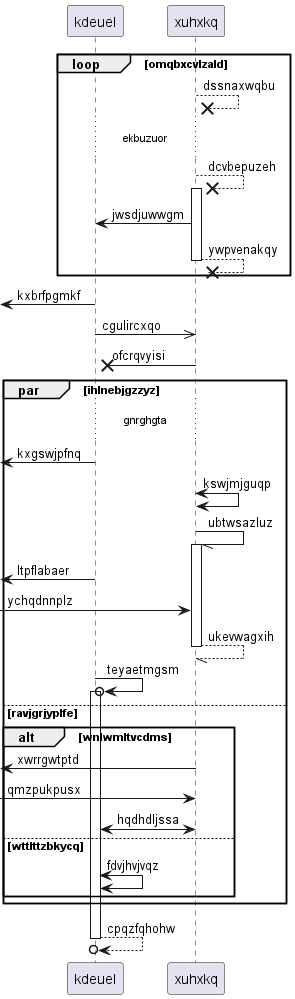

The diagram above was rendered by PlantUML. Its source (embedded in the PNG):
@startuml
participant kdeuel as 0
participant xuhxkq as 1
loop omqbxcvlzald
1 -->x 1: dssnaxwqbu
...ekbuzuor...
1 -->x 1++ : dcvbepuzeh
1 -> 0: jwsdjuwwgm
return ywpvenakqy
end
 [<- 0: kxbrfpgmkf
0 ->> 1: cgulircxqo
1 ->x 0: ofcrqvyisi
par ihlnebjgzzyz
...gnrghgta...
 [<- 0: kxgswjpfnq
1 <-> 1: kswjmjguqp
1 -// 1++ : ubtwsazluz
 [<- 0: ltpflabaer
 [-> 1: ychqdnnplz
return ukevwagxih
0 ->o 0++ : teyaetmgsm
else ravjgrjyplfe
alt wnlwmltvcdms
 [<- 1: xwrrgwtptd
 [-> 1: qmzpukpusx
0 <-> 1: hqdhdljssa
else wttlttzbkycq
0 <-> 0: fdvjhvjvqz
end
end
return cpqzfqhohw
@enduml